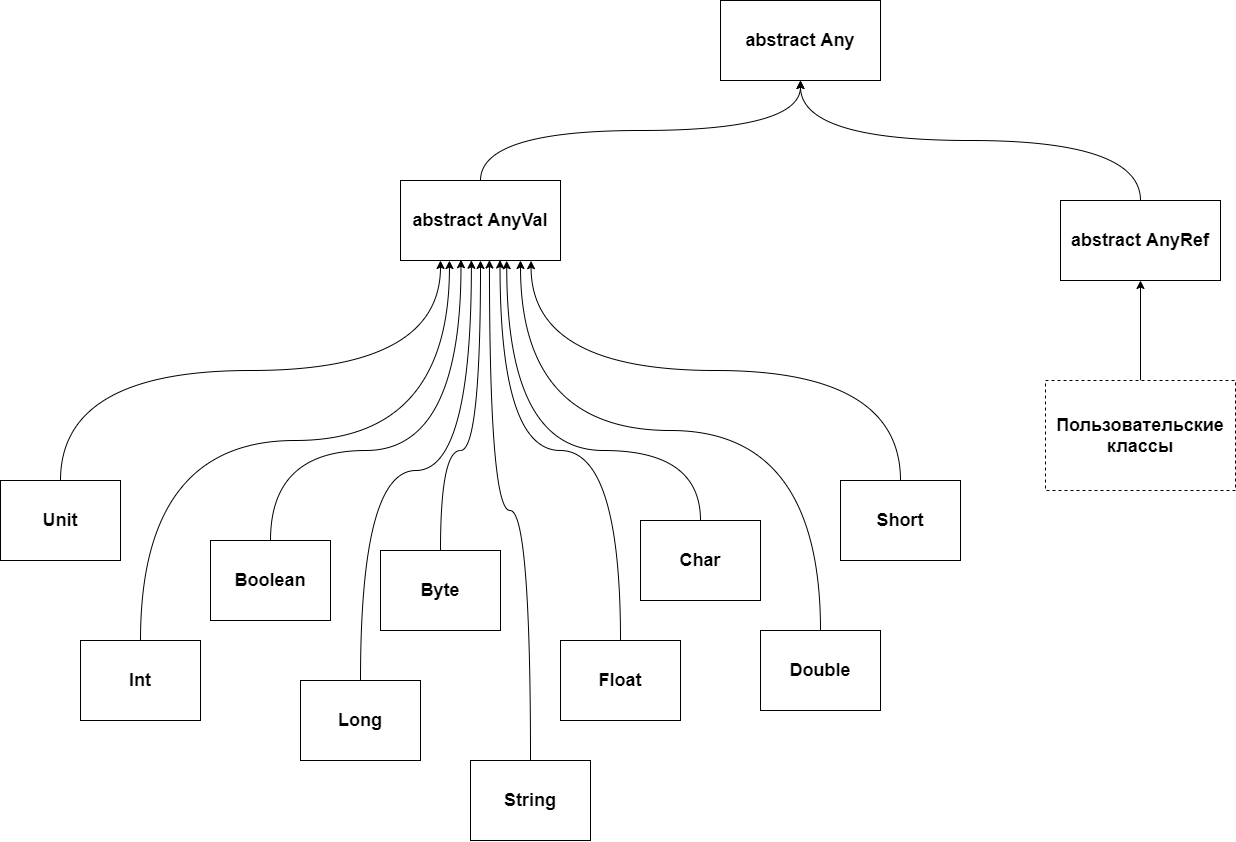

The diagram above was exported from draw.io. Its source (the exported page's mxGraphModel, read from the mxfile embedded in the PNG):
<mxGraphModel dx="2431" dy="1593" grid="1" gridSize="10" guides="1" tooltips="1" connect="1" arrows="1" fold="1" page="0" pageScale="1" pageWidth="827" pageHeight="1169" math="0" shadow="0">
  <root>
    <mxCell id="0" />
    <mxCell id="1" parent="0" />
    <mxCell id="t2VbOoEHBWgPDWwgcJ9U-17" style="edgeStyle=orthogonalEdgeStyle;rounded=0;orthogonalLoop=1;jettySize=auto;html=1;exitX=0.5;exitY=1;exitDx=0;exitDy=0;fontSize=18;curved=1;endArrow=none;endFill=0;startArrow=classic;startFill=1;" edge="1" parent="1" source="t2VbOoEHBWgPDWwgcJ9U-1" target="t2VbOoEHBWgPDWwgcJ9U-2">
      <mxGeometry relative="1" as="geometry" />
    </mxCell>
    <mxCell id="t2VbOoEHBWgPDWwgcJ9U-18" style="edgeStyle=orthogonalEdgeStyle;rounded=0;orthogonalLoop=1;jettySize=auto;html=1;exitX=0.5;exitY=1;exitDx=0;exitDy=0;fontSize=18;curved=1;endArrow=none;endFill=0;startArrow=classic;startFill=1;" edge="1" parent="1" source="t2VbOoEHBWgPDWwgcJ9U-1" target="t2VbOoEHBWgPDWwgcJ9U-3">
      <mxGeometry relative="1" as="geometry" />
    </mxCell>
    <mxCell id="t2VbOoEHBWgPDWwgcJ9U-1" value="abstract Any" style="rounded=0;whiteSpace=wrap;html=1;fontSize=18;fontStyle=1" vertex="1" parent="1">
      <mxGeometry x="640" y="-360" width="160" height="80" as="geometry" />
    </mxCell>
    <mxCell id="t2VbOoEHBWgPDWwgcJ9U-19" style="edgeStyle=orthogonalEdgeStyle;rounded=0;orthogonalLoop=1;jettySize=auto;html=1;exitX=0.25;exitY=1;exitDx=0;exitDy=0;fontSize=18;curved=1;endArrow=none;endFill=0;startArrow=classic;startFill=1;" edge="1" parent="1" source="t2VbOoEHBWgPDWwgcJ9U-2" target="t2VbOoEHBWgPDWwgcJ9U-4">
      <mxGeometry relative="1" as="geometry" />
    </mxCell>
    <mxCell id="t2VbOoEHBWgPDWwgcJ9U-20" style="edgeStyle=orthogonalEdgeStyle;rounded=0;orthogonalLoop=1;jettySize=auto;html=1;exitX=0.378;exitY=0.99;exitDx=0;exitDy=0;entryX=0.5;entryY=0;entryDx=0;entryDy=0;fontSize=18;curved=1;endArrow=none;endFill=0;startArrow=classic;startFill=1;exitPerimeter=0;" edge="1" parent="1" source="t2VbOoEHBWgPDWwgcJ9U-2" target="t2VbOoEHBWgPDWwgcJ9U-5">
      <mxGeometry relative="1" as="geometry">
        <Array as="points">
          <mxPoint x="381" y="90" />
          <mxPoint x="190" y="90" />
        </Array>
      </mxGeometry>
    </mxCell>
    <mxCell id="t2VbOoEHBWgPDWwgcJ9U-21" style="edgeStyle=orthogonalEdgeStyle;rounded=0;orthogonalLoop=1;jettySize=auto;html=1;exitX=0.5;exitY=1;exitDx=0;exitDy=0;fontSize=18;curved=1;endArrow=none;endFill=0;startArrow=classic;startFill=1;" edge="1" parent="1" source="t2VbOoEHBWgPDWwgcJ9U-2" target="t2VbOoEHBWgPDWwgcJ9U-8">
      <mxGeometry relative="1" as="geometry">
        <Array as="points">
          <mxPoint x="400" y="90" />
          <mxPoint x="360" y="90" />
        </Array>
      </mxGeometry>
    </mxCell>
    <mxCell id="t2VbOoEHBWgPDWwgcJ9U-22" style="edgeStyle=orthogonalEdgeStyle;rounded=0;orthogonalLoop=1;jettySize=auto;html=1;exitX=0.664;exitY=1.003;exitDx=0;exitDy=0;fontSize=18;curved=1;endArrow=none;endFill=0;startArrow=classic;startFill=1;entryX=0.5;entryY=0;entryDx=0;entryDy=0;exitPerimeter=0;" edge="1" parent="1" source="t2VbOoEHBWgPDWwgcJ9U-2" target="t2VbOoEHBWgPDWwgcJ9U-7">
      <mxGeometry relative="1" as="geometry">
        <Array as="points">
          <mxPoint x="426" y="90" />
          <mxPoint x="620" y="90" />
        </Array>
      </mxGeometry>
    </mxCell>
    <mxCell id="t2VbOoEHBWgPDWwgcJ9U-23" style="edgeStyle=orthogonalEdgeStyle;rounded=0;orthogonalLoop=1;jettySize=auto;html=1;exitX=0.816;exitY=1.003;exitDx=0;exitDy=0;fontSize=18;curved=1;endArrow=none;endFill=0;startArrow=classic;startFill=1;exitPerimeter=0;" edge="1" parent="1" source="t2VbOoEHBWgPDWwgcJ9U-2" target="t2VbOoEHBWgPDWwgcJ9U-9">
      <mxGeometry relative="1" as="geometry" />
    </mxCell>
    <mxCell id="t2VbOoEHBWgPDWwgcJ9U-24" style="edgeStyle=orthogonalEdgeStyle;rounded=0;orthogonalLoop=1;jettySize=auto;html=1;exitX=0.306;exitY=1.001;exitDx=0;exitDy=0;entryX=0.5;entryY=0;entryDx=0;entryDy=0;fontSize=18;curved=1;endArrow=none;endFill=0;startArrow=classic;startFill=1;exitPerimeter=0;" edge="1" parent="1" source="t2VbOoEHBWgPDWwgcJ9U-2" target="t2VbOoEHBWgPDWwgcJ9U-10">
      <mxGeometry relative="1" as="geometry">
        <Array as="points">
          <mxPoint x="369" y="80" />
          <mxPoint x="60" y="80" />
        </Array>
      </mxGeometry>
    </mxCell>
    <mxCell id="t2VbOoEHBWgPDWwgcJ9U-25" style="edgeStyle=orthogonalEdgeStyle;rounded=0;orthogonalLoop=1;jettySize=auto;html=1;exitX=0.443;exitY=0.997;exitDx=0;exitDy=0;fontSize=18;curved=1;endArrow=none;endFill=0;startArrow=classic;startFill=1;exitPerimeter=0;" edge="1" parent="1" source="t2VbOoEHBWgPDWwgcJ9U-2" target="t2VbOoEHBWgPDWwgcJ9U-11">
      <mxGeometry relative="1" as="geometry" />
    </mxCell>
    <mxCell id="t2VbOoEHBWgPDWwgcJ9U-26" style="edgeStyle=orthogonalEdgeStyle;rounded=0;orthogonalLoop=1;jettySize=auto;html=1;exitX=0.622;exitY=0.994;exitDx=0;exitDy=0;fontSize=18;curved=1;endArrow=none;endFill=0;startArrow=classic;startFill=1;exitPerimeter=0;" edge="1" parent="1" source="t2VbOoEHBWgPDWwgcJ9U-2" target="t2VbOoEHBWgPDWwgcJ9U-12">
      <mxGeometry relative="1" as="geometry" />
    </mxCell>
    <mxCell id="t2VbOoEHBWgPDWwgcJ9U-27" style="edgeStyle=orthogonalEdgeStyle;rounded=0;orthogonalLoop=1;jettySize=auto;html=1;fontSize=18;curved=1;endArrow=none;endFill=0;startArrow=classic;startFill=1;entryX=0.5;entryY=0;entryDx=0;entryDy=0;exitX=0.75;exitY=1;exitDx=0;exitDy=0;" edge="1" parent="1" source="t2VbOoEHBWgPDWwgcJ9U-2" target="t2VbOoEHBWgPDWwgcJ9U-13">
      <mxGeometry relative="1" as="geometry">
        <mxPoint x="480" y="-90" as="sourcePoint" />
        <Array as="points">
          <mxPoint x="440" y="70" />
          <mxPoint x="740" y="70" />
        </Array>
      </mxGeometry>
    </mxCell>
    <mxCell id="t2VbOoEHBWgPDWwgcJ9U-28" style="edgeStyle=orthogonalEdgeStyle;rounded=0;orthogonalLoop=1;jettySize=auto;html=1;exitX=0.556;exitY=0.994;exitDx=0;exitDy=0;fontSize=18;curved=1;endArrow=none;endFill=0;startArrow=classic;startFill=1;exitPerimeter=0;" edge="1" parent="1" source="t2VbOoEHBWgPDWwgcJ9U-2" target="t2VbOoEHBWgPDWwgcJ9U-14">
      <mxGeometry relative="1" as="geometry" />
    </mxCell>
    <mxCell id="t2VbOoEHBWgPDWwgcJ9U-2" value="abstract AnyVal" style="rounded=0;whiteSpace=wrap;html=1;fontSize=18;fontStyle=1" vertex="1" parent="1">
      <mxGeometry x="320" y="-180" width="160" height="80" as="geometry" />
    </mxCell>
    <mxCell id="t2VbOoEHBWgPDWwgcJ9U-32" style="edgeStyle=orthogonalEdgeStyle;curved=1;rounded=0;orthogonalLoop=1;jettySize=auto;html=1;exitX=0.5;exitY=1;exitDx=0;exitDy=0;fontSize=18;endArrow=none;endFill=0;startArrow=classic;startFill=1;" edge="1" parent="1" source="t2VbOoEHBWgPDWwgcJ9U-3" target="t2VbOoEHBWgPDWwgcJ9U-31">
      <mxGeometry relative="1" as="geometry" />
    </mxCell>
    <mxCell id="t2VbOoEHBWgPDWwgcJ9U-3" value="abstract AnyRef" style="rounded=0;whiteSpace=wrap;html=1;fontSize=18;fontStyle=1" vertex="1" parent="1">
      <mxGeometry x="980" y="-160" width="160" height="80" as="geometry" />
    </mxCell>
    <mxCell id="t2VbOoEHBWgPDWwgcJ9U-4" value="Unit" style="rounded=0;whiteSpace=wrap;html=1;fontSize=18;fontStyle=1" vertex="1" parent="1">
      <mxGeometry x="-80" y="120" width="120" height="80" as="geometry" />
    </mxCell>
    <mxCell id="t2VbOoEHBWgPDWwgcJ9U-5" value="Boolean" style="rounded=0;whiteSpace=wrap;html=1;fontSize=18;fontStyle=1" vertex="1" parent="1">
      <mxGeometry x="130" y="180" width="120" height="80" as="geometry" />
    </mxCell>
    <mxCell id="t2VbOoEHBWgPDWwgcJ9U-7" value="Char" style="rounded=0;whiteSpace=wrap;html=1;fontSize=18;fontStyle=1" vertex="1" parent="1">
      <mxGeometry x="560" y="160" width="120" height="80" as="geometry" />
    </mxCell>
    <mxCell id="t2VbOoEHBWgPDWwgcJ9U-8" value="Byte" style="rounded=0;whiteSpace=wrap;html=1;fontSize=18;fontStyle=1" vertex="1" parent="1">
      <mxGeometry x="300" y="190" width="120" height="80" as="geometry" />
    </mxCell>
    <mxCell id="t2VbOoEHBWgPDWwgcJ9U-9" value="Short" style="rounded=0;whiteSpace=wrap;html=1;fontSize=18;fontStyle=1" vertex="1" parent="1">
      <mxGeometry x="760" y="120" width="120" height="80" as="geometry" />
    </mxCell>
    <mxCell id="t2VbOoEHBWgPDWwgcJ9U-10" value="Int" style="rounded=0;whiteSpace=wrap;html=1;fontSize=18;fontStyle=1" vertex="1" parent="1">
      <mxGeometry y="280" width="120" height="80" as="geometry" />
    </mxCell>
    <mxCell id="t2VbOoEHBWgPDWwgcJ9U-11" value="Long" style="rounded=0;whiteSpace=wrap;html=1;fontSize=18;fontStyle=1" vertex="1" parent="1">
      <mxGeometry x="220" y="320" width="120" height="80" as="geometry" />
    </mxCell>
    <mxCell id="t2VbOoEHBWgPDWwgcJ9U-12" value="Float" style="rounded=0;whiteSpace=wrap;html=1;fontSize=18;fontStyle=1" vertex="1" parent="1">
      <mxGeometry x="480" y="280" width="120" height="80" as="geometry" />
    </mxCell>
    <mxCell id="t2VbOoEHBWgPDWwgcJ9U-13" value="Double" style="rounded=0;whiteSpace=wrap;html=1;fontSize=18;fontStyle=1" vertex="1" parent="1">
      <mxGeometry x="680" y="270" width="120" height="80" as="geometry" />
    </mxCell>
    <mxCell id="t2VbOoEHBWgPDWwgcJ9U-14" value="String" style="rounded=0;whiteSpace=wrap;html=1;fontSize=18;fontStyle=1" vertex="1" parent="1">
      <mxGeometry x="390" y="400" width="120" height="80" as="geometry" />
    </mxCell>
    <mxCell id="t2VbOoEHBWgPDWwgcJ9U-31" value="Пользовательские классы" style="rounded=0;whiteSpace=wrap;html=1;fontSize=18;fontStyle=1;dashed=1;" vertex="1" parent="1">
      <mxGeometry x="965" y="20" width="190" height="110" as="geometry" />
    </mxCell>
  </root>
</mxGraphModel>